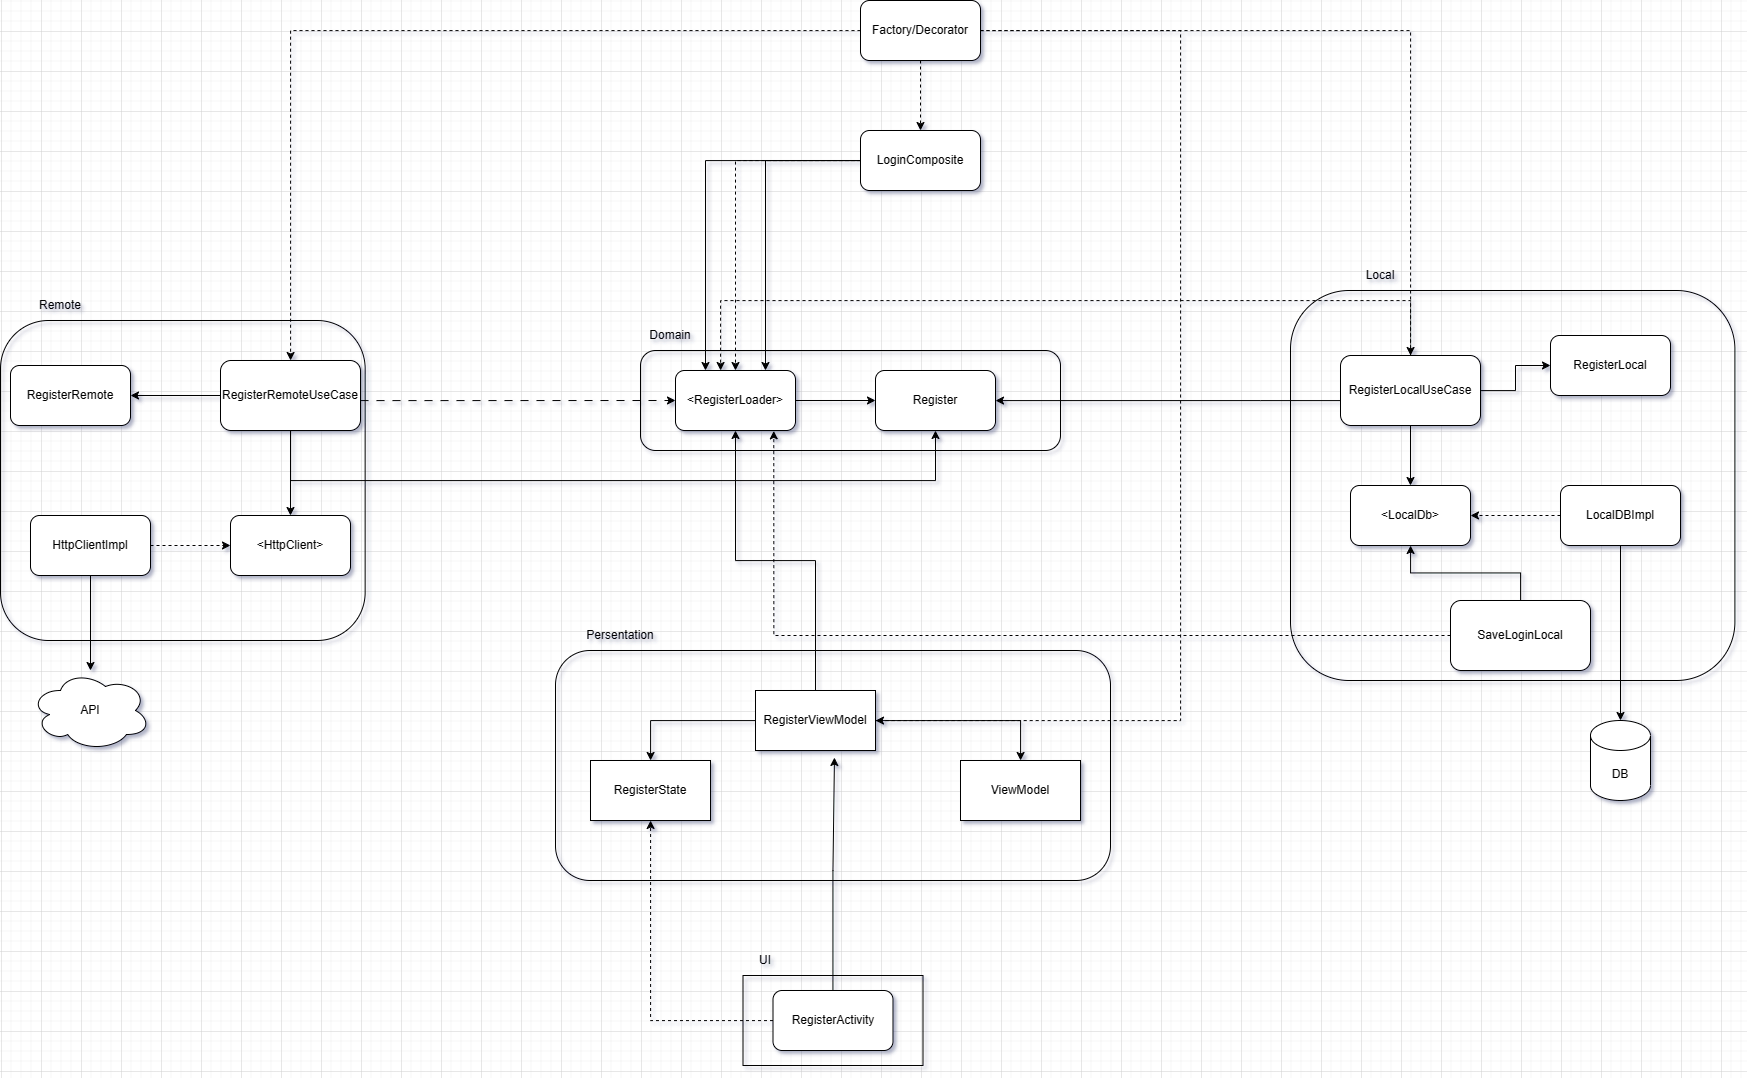

The diagram above was exported from draw.io. Its source (the exported page's mxGraphModel, read from the mxfile embedded in the PNG):
<mxGraphModel dx="2497" dy="2285" grid="1" gridSize="10" guides="1" tooltips="1" connect="1" arrows="1" fold="1" page="1" pageScale="1" pageWidth="850" pageHeight="1100" math="0" shadow="0">
  <root>
    <mxCell id="4pZnzNU2w5cPlTmiQKAq-0" />
    <mxCell id="4pZnzNU2w5cPlTmiQKAq-1" parent="4pZnzNU2w5cPlTmiQKAq-0" />
    <mxCell id="4pZnzNU2w5cPlTmiQKAq-2" value="" style="rounded=0;whiteSpace=wrap;html=1;fillColor=none;" parent="4pZnzNU2w5cPlTmiQKAq-1" vertex="1">
      <mxGeometry x="302.5" y="945" width="180" height="90" as="geometry" />
    </mxCell>
    <mxCell id="4pZnzNU2w5cPlTmiQKAq-3" value="" style="rounded=1;whiteSpace=wrap;html=1;fillColor=none;" parent="4pZnzNU2w5cPlTmiQKAq-1" vertex="1">
      <mxGeometry x="115" y="620" width="555" height="230" as="geometry" />
    </mxCell>
    <mxCell id="4pZnzNU2w5cPlTmiQKAq-4" value="" style="rounded=1;whiteSpace=wrap;html=1;fillColor=none;" parent="4pZnzNU2w5cPlTmiQKAq-1" vertex="1">
      <mxGeometry x="-440" y="290" width="364.65" height="320" as="geometry" />
    </mxCell>
    <mxCell id="4pZnzNU2w5cPlTmiQKAq-5" value="" style="rounded=1;whiteSpace=wrap;html=1;fillColor=none;" parent="4pZnzNU2w5cPlTmiQKAq-1" vertex="1">
      <mxGeometry x="200" y="320" width="420" height="100" as="geometry" />
    </mxCell>
    <mxCell id="4pZnzNU2w5cPlTmiQKAq-6" value="" style="rounded=1;whiteSpace=wrap;html=1;fillColor=none;strokeColor=default;perimeterSpacing=2;" parent="4pZnzNU2w5cPlTmiQKAq-1" vertex="1">
      <mxGeometry x="850" y="260" width="444.41" height="390" as="geometry" />
    </mxCell>
    <mxCell id="4pZnzNU2w5cPlTmiQKAq-7" value="Register" style="rounded=1;whiteSpace=wrap;html=1;" parent="4pZnzNU2w5cPlTmiQKAq-1" vertex="1">
      <mxGeometry x="435" y="340" width="120" height="60" as="geometry" />
    </mxCell>
    <mxCell id="4pZnzNU2w5cPlTmiQKAq-8" value="" style="edgeStyle=orthogonalEdgeStyle;rounded=0;orthogonalLoop=1;jettySize=auto;html=1;" parent="4pZnzNU2w5cPlTmiQKAq-1" source="4pZnzNU2w5cPlTmiQKAq-9" target="4pZnzNU2w5cPlTmiQKAq-7" edge="1">
      <mxGeometry relative="1" as="geometry" />
    </mxCell>
    <mxCell id="4pZnzNU2w5cPlTmiQKAq-9" value="&amp;lt;RegisterLoader&amp;gt;" style="rounded=1;whiteSpace=wrap;html=1;" parent="4pZnzNU2w5cPlTmiQKAq-1" vertex="1">
      <mxGeometry x="235" y="340" width="120" height="60" as="geometry" />
    </mxCell>
    <mxCell id="4pZnzNU2w5cPlTmiQKAq-10" value="Domain" style="text;html=1;strokeColor=none;fillColor=none;align=center;verticalAlign=middle;whiteSpace=wrap;rounded=0;" parent="4pZnzNU2w5cPlTmiQKAq-1" vertex="1">
      <mxGeometry x="200" y="290" width="60" height="30" as="geometry" />
    </mxCell>
    <mxCell id="4pZnzNU2w5cPlTmiQKAq-11" value="" style="edgeStyle=orthogonalEdgeStyle;rounded=0;orthogonalLoop=1;jettySize=auto;html=1;" parent="4pZnzNU2w5cPlTmiQKAq-1" source="4pZnzNU2w5cPlTmiQKAq-15" target="4pZnzNU2w5cPlTmiQKAq-16" edge="1">
      <mxGeometry relative="1" as="geometry" />
    </mxCell>
    <mxCell id="4pZnzNU2w5cPlTmiQKAq-12" value="" style="edgeStyle=orthogonalEdgeStyle;rounded=0;orthogonalLoop=1;jettySize=auto;html=1;" parent="4pZnzNU2w5cPlTmiQKAq-1" source="4pZnzNU2w5cPlTmiQKAq-15" target="4pZnzNU2w5cPlTmiQKAq-17" edge="1">
      <mxGeometry relative="1" as="geometry" />
    </mxCell>
    <mxCell id="4pZnzNU2w5cPlTmiQKAq-13" style="edgeStyle=orthogonalEdgeStyle;rounded=0;orthogonalLoop=1;jettySize=auto;html=1;entryX=0;entryY=0.5;entryDx=0;entryDy=0;dashed=1;dashPattern=8 8;" parent="4pZnzNU2w5cPlTmiQKAq-1" source="4pZnzNU2w5cPlTmiQKAq-15" target="4pZnzNU2w5cPlTmiQKAq-9" edge="1">
      <mxGeometry relative="1" as="geometry">
        <Array as="points">
          <mxPoint y="370" />
          <mxPoint y="370" />
        </Array>
      </mxGeometry>
    </mxCell>
    <mxCell id="4pZnzNU2w5cPlTmiQKAq-14" style="edgeStyle=orthogonalEdgeStyle;rounded=0;orthogonalLoop=1;jettySize=auto;html=1;" parent="4pZnzNU2w5cPlTmiQKAq-1" source="4pZnzNU2w5cPlTmiQKAq-15" target="4pZnzNU2w5cPlTmiQKAq-7" edge="1">
      <mxGeometry relative="1" as="geometry">
        <Array as="points">
          <mxPoint x="-150" y="450" />
          <mxPoint x="495" y="450" />
        </Array>
      </mxGeometry>
    </mxCell>
    <mxCell id="4pZnzNU2w5cPlTmiQKAq-15" value="RegisterRemoteUseCase" style="rounded=1;whiteSpace=wrap;html=1;" parent="4pZnzNU2w5cPlTmiQKAq-1" vertex="1">
      <mxGeometry x="-220" y="330" width="140" height="70" as="geometry" />
    </mxCell>
    <mxCell id="4pZnzNU2w5cPlTmiQKAq-16" value="RegisterRemote" style="whiteSpace=wrap;html=1;rounded=1;" parent="4pZnzNU2w5cPlTmiQKAq-1" vertex="1">
      <mxGeometry x="-430" y="335" width="120" height="60" as="geometry" />
    </mxCell>
    <mxCell id="4pZnzNU2w5cPlTmiQKAq-17" value="&amp;lt;HttpClient&amp;gt;" style="whiteSpace=wrap;html=1;rounded=1;" parent="4pZnzNU2w5cPlTmiQKAq-1" vertex="1">
      <mxGeometry x="-210" y="485" width="120" height="60" as="geometry" />
    </mxCell>
    <mxCell id="4pZnzNU2w5cPlTmiQKAq-18" value="" style="edgeStyle=orthogonalEdgeStyle;rounded=0;orthogonalLoop=1;jettySize=auto;html=1;dashed=1;" parent="4pZnzNU2w5cPlTmiQKAq-1" source="4pZnzNU2w5cPlTmiQKAq-20" target="4pZnzNU2w5cPlTmiQKAq-17" edge="1">
      <mxGeometry relative="1" as="geometry" />
    </mxCell>
    <mxCell id="4pZnzNU2w5cPlTmiQKAq-19" value="" style="edgeStyle=orthogonalEdgeStyle;rounded=0;orthogonalLoop=1;jettySize=auto;html=1;" parent="4pZnzNU2w5cPlTmiQKAq-1" source="4pZnzNU2w5cPlTmiQKAq-20" target="4pZnzNU2w5cPlTmiQKAq-21" edge="1">
      <mxGeometry relative="1" as="geometry" />
    </mxCell>
    <mxCell id="4pZnzNU2w5cPlTmiQKAq-20" value="HttpClientImpl" style="whiteSpace=wrap;html=1;rounded=1;" parent="4pZnzNU2w5cPlTmiQKAq-1" vertex="1">
      <mxGeometry x="-410" y="485" width="120" height="60" as="geometry" />
    </mxCell>
    <mxCell id="4pZnzNU2w5cPlTmiQKAq-21" value="API" style="ellipse;shape=cloud;whiteSpace=wrap;html=1;" parent="4pZnzNU2w5cPlTmiQKAq-1" vertex="1">
      <mxGeometry x="-410" y="640" width="120" height="80" as="geometry" />
    </mxCell>
    <mxCell id="4pZnzNU2w5cPlTmiQKAq-22" value="Remote" style="text;html=1;strokeColor=none;fillColor=none;align=center;verticalAlign=middle;whiteSpace=wrap;rounded=0;" parent="4pZnzNU2w5cPlTmiQKAq-1" vertex="1">
      <mxGeometry x="-410" y="260" width="60" height="30" as="geometry" />
    </mxCell>
    <mxCell id="4pZnzNU2w5cPlTmiQKAq-23" value="" style="edgeStyle=orthogonalEdgeStyle;rounded=0;orthogonalLoop=1;jettySize=auto;html=1;" parent="4pZnzNU2w5cPlTmiQKAq-1" source="4pZnzNU2w5cPlTmiQKAq-27" target="4pZnzNU2w5cPlTmiQKAq-28" edge="1">
      <mxGeometry relative="1" as="geometry" />
    </mxCell>
    <mxCell id="4pZnzNU2w5cPlTmiQKAq-24" value="" style="edgeStyle=orthogonalEdgeStyle;rounded=0;orthogonalLoop=1;jettySize=auto;html=1;" parent="4pZnzNU2w5cPlTmiQKAq-1" source="4pZnzNU2w5cPlTmiQKAq-27" target="4pZnzNU2w5cPlTmiQKAq-29" edge="1">
      <mxGeometry relative="1" as="geometry" />
    </mxCell>
    <mxCell id="4pZnzNU2w5cPlTmiQKAq-25" style="edgeStyle=orthogonalEdgeStyle;rounded=0;orthogonalLoop=1;jettySize=auto;html=1;" parent="4pZnzNU2w5cPlTmiQKAq-1" source="4pZnzNU2w5cPlTmiQKAq-27" target="4pZnzNU2w5cPlTmiQKAq-7" edge="1">
      <mxGeometry relative="1" as="geometry">
        <Array as="points">
          <mxPoint x="820" y="370" />
          <mxPoint x="820" y="370" />
        </Array>
      </mxGeometry>
    </mxCell>
    <mxCell id="4pZnzNU2w5cPlTmiQKAq-26" style="edgeStyle=orthogonalEdgeStyle;rounded=0;orthogonalLoop=1;jettySize=auto;html=1;dashed=1;" parent="4pZnzNU2w5cPlTmiQKAq-1" source="4pZnzNU2w5cPlTmiQKAq-27" target="4pZnzNU2w5cPlTmiQKAq-9" edge="1">
      <mxGeometry relative="1" as="geometry">
        <mxPoint x="858" y="204.90999999999977" as="sourcePoint" />
        <mxPoint x="280" y="239.91" as="targetPoint" />
        <Array as="points">
          <mxPoint x="970" y="270" />
          <mxPoint x="280" y="270" />
        </Array>
      </mxGeometry>
    </mxCell>
    <mxCell id="4pZnzNU2w5cPlTmiQKAq-27" value="RegisterLocalUseCase" style="rounded=1;whiteSpace=wrap;html=1;" parent="4pZnzNU2w5cPlTmiQKAq-1" vertex="1">
      <mxGeometry x="900" y="325" width="140" height="70" as="geometry" />
    </mxCell>
    <mxCell id="4pZnzNU2w5cPlTmiQKAq-28" value="RegisterLocal" style="whiteSpace=wrap;html=1;rounded=1;" parent="4pZnzNU2w5cPlTmiQKAq-1" vertex="1">
      <mxGeometry x="1110" y="305" width="120" height="60" as="geometry" />
    </mxCell>
    <mxCell id="4pZnzNU2w5cPlTmiQKAq-29" value="&amp;lt;LocalDb&amp;gt;" style="whiteSpace=wrap;html=1;rounded=1;" parent="4pZnzNU2w5cPlTmiQKAq-1" vertex="1">
      <mxGeometry x="910" y="455" width="120" height="60" as="geometry" />
    </mxCell>
    <mxCell id="4pZnzNU2w5cPlTmiQKAq-30" value="" style="edgeStyle=orthogonalEdgeStyle;rounded=0;orthogonalLoop=1;jettySize=auto;html=1;dashed=1;" parent="4pZnzNU2w5cPlTmiQKAq-1" source="4pZnzNU2w5cPlTmiQKAq-32" target="4pZnzNU2w5cPlTmiQKAq-29" edge="1">
      <mxGeometry relative="1" as="geometry" />
    </mxCell>
    <mxCell id="4pZnzNU2w5cPlTmiQKAq-31" value="" style="edgeStyle=orthogonalEdgeStyle;rounded=0;orthogonalLoop=1;jettySize=auto;html=1;" parent="4pZnzNU2w5cPlTmiQKAq-1" source="4pZnzNU2w5cPlTmiQKAq-32" edge="1" target="4pZnzNU2w5cPlTmiQKAq-34">
      <mxGeometry relative="1" as="geometry">
        <mxPoint x="1180" y="610" as="targetPoint" />
      </mxGeometry>
    </mxCell>
    <mxCell id="4pZnzNU2w5cPlTmiQKAq-32" value="LocalDBImpl" style="whiteSpace=wrap;html=1;rounded=1;" parent="4pZnzNU2w5cPlTmiQKAq-1" vertex="1">
      <mxGeometry x="1120" y="455" width="120" height="60" as="geometry" />
    </mxCell>
    <mxCell id="4pZnzNU2w5cPlTmiQKAq-33" value="Local" style="text;html=1;strokeColor=none;fillColor=none;align=center;verticalAlign=middle;whiteSpace=wrap;rounded=0;" parent="4pZnzNU2w5cPlTmiQKAq-1" vertex="1">
      <mxGeometry x="910" y="230" width="60" height="30" as="geometry" />
    </mxCell>
    <mxCell id="4pZnzNU2w5cPlTmiQKAq-34" value="DB" style="shape=cylinder3;whiteSpace=wrap;html=1;boundedLbl=1;backgroundOutline=1;size=15;" parent="4pZnzNU2w5cPlTmiQKAq-1" vertex="1">
      <mxGeometry x="1150" y="690" width="60" height="80" as="geometry" />
    </mxCell>
    <mxCell id="4pZnzNU2w5cPlTmiQKAq-35" value="" style="edgeStyle=orthogonalEdgeStyle;rounded=0;orthogonalLoop=1;jettySize=auto;html=1;" parent="4pZnzNU2w5cPlTmiQKAq-1" source="4pZnzNU2w5cPlTmiQKAq-38" target="4pZnzNU2w5cPlTmiQKAq-39" edge="1">
      <mxGeometry relative="1" as="geometry" />
    </mxCell>
    <mxCell id="4pZnzNU2w5cPlTmiQKAq-36" value="" style="edgeStyle=orthogonalEdgeStyle;rounded=0;orthogonalLoop=1;jettySize=auto;html=1;" parent="4pZnzNU2w5cPlTmiQKAq-1" source="4pZnzNU2w5cPlTmiQKAq-38" target="4pZnzNU2w5cPlTmiQKAq-40" edge="1">
      <mxGeometry relative="1" as="geometry" />
    </mxCell>
    <mxCell id="4pZnzNU2w5cPlTmiQKAq-37" style="edgeStyle=orthogonalEdgeStyle;rounded=0;orthogonalLoop=1;jettySize=auto;html=1;" parent="4pZnzNU2w5cPlTmiQKAq-1" source="4pZnzNU2w5cPlTmiQKAq-38" target="4pZnzNU2w5cPlTmiQKAq-9" edge="1">
      <mxGeometry relative="1" as="geometry" />
    </mxCell>
    <mxCell id="4pZnzNU2w5cPlTmiQKAq-38" value="RegisterViewModel" style="rounded=0;whiteSpace=wrap;html=1;" parent="4pZnzNU2w5cPlTmiQKAq-1" vertex="1">
      <mxGeometry x="315" y="660" width="120" height="60" as="geometry" />
    </mxCell>
    <mxCell id="4pZnzNU2w5cPlTmiQKAq-39" value="RegisterState" style="whiteSpace=wrap;html=1;rounded=0;" parent="4pZnzNU2w5cPlTmiQKAq-1" vertex="1">
      <mxGeometry x="150" y="730" width="120" height="60" as="geometry" />
    </mxCell>
    <mxCell id="4pZnzNU2w5cPlTmiQKAq-40" value="ViewModel" style="rounded=0;whiteSpace=wrap;html=1;" parent="4pZnzNU2w5cPlTmiQKAq-1" vertex="1">
      <mxGeometry x="520" y="730" width="120" height="60" as="geometry" />
    </mxCell>
    <mxCell id="4pZnzNU2w5cPlTmiQKAq-41" value="Persentation" style="text;html=1;strokeColor=none;fillColor=none;align=center;verticalAlign=middle;whiteSpace=wrap;rounded=0;" parent="4pZnzNU2w5cPlTmiQKAq-1" vertex="1">
      <mxGeometry x="150" y="590" width="60" height="30" as="geometry" />
    </mxCell>
    <mxCell id="4pZnzNU2w5cPlTmiQKAq-42" style="edgeStyle=orthogonalEdgeStyle;rounded=0;orthogonalLoop=1;jettySize=auto;html=1;entryX=0.658;entryY=1.117;entryDx=0;entryDy=0;entryPerimeter=0;" parent="4pZnzNU2w5cPlTmiQKAq-1" source="4pZnzNU2w5cPlTmiQKAq-44" target="4pZnzNU2w5cPlTmiQKAq-38" edge="1">
      <mxGeometry relative="1" as="geometry" />
    </mxCell>
    <mxCell id="4pZnzNU2w5cPlTmiQKAq-43" style="edgeStyle=orthogonalEdgeStyle;rounded=0;orthogonalLoop=1;jettySize=auto;html=1;dashed=1;" parent="4pZnzNU2w5cPlTmiQKAq-1" source="4pZnzNU2w5cPlTmiQKAq-44" target="4pZnzNU2w5cPlTmiQKAq-39" edge="1">
      <mxGeometry relative="1" as="geometry" />
    </mxCell>
    <mxCell id="4pZnzNU2w5cPlTmiQKAq-44" value="RegisterActivity" style="rounded=1;whiteSpace=wrap;html=1;" parent="4pZnzNU2w5cPlTmiQKAq-1" vertex="1">
      <mxGeometry x="332.5" y="960" width="120" height="60" as="geometry" />
    </mxCell>
    <mxCell id="4pZnzNU2w5cPlTmiQKAq-45" value="UI" style="text;html=1;strokeColor=none;fillColor=none;align=center;verticalAlign=middle;whiteSpace=wrap;rounded=0;" parent="4pZnzNU2w5cPlTmiQKAq-1" vertex="1">
      <mxGeometry x="295" y="915" width="60" height="30" as="geometry" />
    </mxCell>
    <mxCell id="3_bUUqnWX3pu2Vw49gAg-0" style="edgeStyle=orthogonalEdgeStyle;rounded=0;orthogonalLoop=1;jettySize=auto;html=1;entryX=0.5;entryY=0;entryDx=0;entryDy=0;dashed=1;" edge="1" parent="4pZnzNU2w5cPlTmiQKAq-1" source="3_bUUqnWX3pu2Vw49gAg-1" target="3_bUUqnWX3pu2Vw49gAg-2">
      <mxGeometry relative="1" as="geometry" />
    </mxCell>
    <mxCell id="3_bUUqnWX3pu2Vw49gAg-8" style="edgeStyle=orthogonalEdgeStyle;rounded=0;orthogonalLoop=1;jettySize=auto;html=1;dashed=1;" edge="1" parent="4pZnzNU2w5cPlTmiQKAq-1" source="3_bUUqnWX3pu2Vw49gAg-1" target="4pZnzNU2w5cPlTmiQKAq-15">
      <mxGeometry relative="1" as="geometry">
        <mxPoint y="250" as="targetPoint" />
      </mxGeometry>
    </mxCell>
    <mxCell id="3_bUUqnWX3pu2Vw49gAg-9" style="edgeStyle=orthogonalEdgeStyle;rounded=0;orthogonalLoop=1;jettySize=auto;html=1;dashed=1;" edge="1" parent="4pZnzNU2w5cPlTmiQKAq-1" source="3_bUUqnWX3pu2Vw49gAg-1" target="4pZnzNU2w5cPlTmiQKAq-27">
      <mxGeometry relative="1" as="geometry" />
    </mxCell>
    <mxCell id="ivT6byNWtyaR8q2fgsf4-0" style="edgeStyle=orthogonalEdgeStyle;rounded=0;orthogonalLoop=1;jettySize=auto;html=1;dashed=1;" edge="1" parent="4pZnzNU2w5cPlTmiQKAq-1" source="3_bUUqnWX3pu2Vw49gAg-1" target="4pZnzNU2w5cPlTmiQKAq-38">
      <mxGeometry relative="1" as="geometry">
        <mxPoint x="420" y="890" as="targetPoint" />
        <Array as="points">
          <mxPoint x="740" />
          <mxPoint x="740" y="690" />
        </Array>
      </mxGeometry>
    </mxCell>
    <mxCell id="3_bUUqnWX3pu2Vw49gAg-1" value="Factory/Decorator" style="rounded=1;whiteSpace=wrap;html=1;" vertex="1" parent="4pZnzNU2w5cPlTmiQKAq-1">
      <mxGeometry x="420" y="-30" width="120" height="60" as="geometry" />
    </mxCell>
    <mxCell id="3_bUUqnWX3pu2Vw49gAg-3" style="edgeStyle=orthogonalEdgeStyle;rounded=0;orthogonalLoop=1;jettySize=auto;html=1;entryX=0.75;entryY=0;entryDx=0;entryDy=0;" edge="1" parent="4pZnzNU2w5cPlTmiQKAq-1" source="3_bUUqnWX3pu2Vw49gAg-2" target="4pZnzNU2w5cPlTmiQKAq-9">
      <mxGeometry relative="1" as="geometry" />
    </mxCell>
    <mxCell id="3_bUUqnWX3pu2Vw49gAg-4" style="edgeStyle=orthogonalEdgeStyle;rounded=0;orthogonalLoop=1;jettySize=auto;html=1;dashed=1;" edge="1" parent="4pZnzNU2w5cPlTmiQKAq-1" source="3_bUUqnWX3pu2Vw49gAg-2" target="4pZnzNU2w5cPlTmiQKAq-9">
      <mxGeometry relative="1" as="geometry" />
    </mxCell>
    <mxCell id="3_bUUqnWX3pu2Vw49gAg-7" style="edgeStyle=orthogonalEdgeStyle;rounded=0;orthogonalLoop=1;jettySize=auto;html=1;entryX=0.25;entryY=0;entryDx=0;entryDy=0;" edge="1" parent="4pZnzNU2w5cPlTmiQKAq-1" source="3_bUUqnWX3pu2Vw49gAg-2" target="4pZnzNU2w5cPlTmiQKAq-9">
      <mxGeometry relative="1" as="geometry" />
    </mxCell>
    <mxCell id="3_bUUqnWX3pu2Vw49gAg-2" value="LoginComposite" style="rounded=1;whiteSpace=wrap;html=1;" vertex="1" parent="4pZnzNU2w5cPlTmiQKAq-1">
      <mxGeometry x="420" y="100" width="120" height="60" as="geometry" />
    </mxCell>
    <mxCell id="RUcRmq96WGEtD6ZucBAk-1" style="edgeStyle=orthogonalEdgeStyle;rounded=0;orthogonalLoop=1;jettySize=auto;html=1;" edge="1" parent="4pZnzNU2w5cPlTmiQKAq-1" source="RUcRmq96WGEtD6ZucBAk-0" target="4pZnzNU2w5cPlTmiQKAq-29">
      <mxGeometry relative="1" as="geometry" />
    </mxCell>
    <mxCell id="RUcRmq96WGEtD6ZucBAk-3" style="edgeStyle=orthogonalEdgeStyle;rounded=0;orthogonalLoop=1;jettySize=auto;html=1;entryX=0.819;entryY=1.006;entryDx=0;entryDy=0;entryPerimeter=0;dashed=1;" edge="1" parent="4pZnzNU2w5cPlTmiQKAq-1" source="RUcRmq96WGEtD6ZucBAk-0" target="4pZnzNU2w5cPlTmiQKAq-9">
      <mxGeometry relative="1" as="geometry" />
    </mxCell>
    <mxCell id="RUcRmq96WGEtD6ZucBAk-0" value="SaveLoginLocal" style="rounded=1;whiteSpace=wrap;html=1;" vertex="1" parent="4pZnzNU2w5cPlTmiQKAq-1">
      <mxGeometry x="1010" y="570" width="140" height="70" as="geometry" />
    </mxCell>
  </root>
</mxGraphModel>